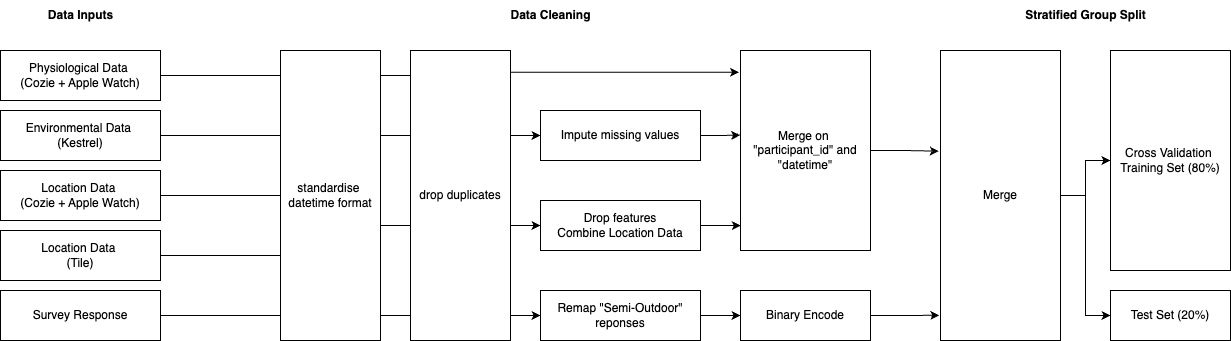

The diagram above was exported from draw.io. Its source (the exported page's mxGraphModel, read from the mxfile embedded in the PNG):
<mxGraphModel dx="1596" dy="737" grid="1" gridSize="10" guides="1" tooltips="1" connect="1" arrows="1" fold="1" page="1" pageScale="1" pageWidth="3300" pageHeight="4681" math="0" shadow="0">
  <root>
    <mxCell id="0" />
    <mxCell id="1" parent="0" />
    <mxCell id="uWdFGae2Fn44UjfEzBql-1" value="Physiological Data&amp;nbsp;&lt;div&gt;(Cozie + Apple Watch)&lt;/div&gt;" style="rounded=0;whiteSpace=wrap;html=1;" parent="1" vertex="1">
      <mxGeometry x="1110" y="520" width="160" height="50" as="geometry" />
    </mxCell>
    <mxCell id="uWdFGae2Fn44UjfEzBql-13" style="edgeStyle=orthogonalEdgeStyle;rounded=0;orthogonalLoop=1;jettySize=auto;html=1;entryX=0;entryY=0.5;entryDx=0;entryDy=0;" parent="1" source="uWdFGae2Fn44UjfEzBql-2" target="uWdFGae2Fn44UjfEzBql-12" edge="1">
      <mxGeometry relative="1" as="geometry" />
    </mxCell>
    <mxCell id="uWdFGae2Fn44UjfEzBql-2" value="Location Data&amp;nbsp;&lt;div&gt;(Cozie + Apple Watch)&lt;/div&gt;" style="rounded=0;whiteSpace=wrap;html=1;" parent="1" vertex="1">
      <mxGeometry x="1110" y="640" width="160" height="50" as="geometry" />
    </mxCell>
    <mxCell id="uWdFGae2Fn44UjfEzBql-14" style="edgeStyle=orthogonalEdgeStyle;rounded=0;orthogonalLoop=1;jettySize=auto;html=1;" parent="1" source="uWdFGae2Fn44UjfEzBql-3" target="uWdFGae2Fn44UjfEzBql-12" edge="1">
      <mxGeometry relative="1" as="geometry" />
    </mxCell>
    <mxCell id="uWdFGae2Fn44UjfEzBql-3" value="Location Data&amp;nbsp;&lt;div&gt;(Tile)&lt;/div&gt;" style="rounded=0;whiteSpace=wrap;html=1;" parent="1" vertex="1">
      <mxGeometry x="1110" y="700" width="160" height="50" as="geometry" />
    </mxCell>
    <mxCell id="uWdFGae2Fn44UjfEzBql-16" style="edgeStyle=orthogonalEdgeStyle;rounded=0;orthogonalLoop=1;jettySize=auto;html=1;entryX=0;entryY=0.5;entryDx=0;entryDy=0;" parent="1" source="uWdFGae2Fn44UjfEzBql-4" target="uWdFGae2Fn44UjfEzBql-15" edge="1">
      <mxGeometry relative="1" as="geometry" />
    </mxCell>
    <mxCell id="uWdFGae2Fn44UjfEzBql-4" value="Environmental Data&amp;nbsp;&lt;div&gt;(Kestrel)&lt;/div&gt;" style="rounded=0;whiteSpace=wrap;html=1;" parent="1" vertex="1">
      <mxGeometry x="1110" y="580" width="160" height="50" as="geometry" />
    </mxCell>
    <mxCell id="uWdFGae2Fn44UjfEzBql-6" value="Data Inputs" style="text;html=1;align=center;verticalAlign=middle;resizable=0;points=[];autosize=1;strokeColor=none;fillColor=none;fontStyle=1" parent="1" vertex="1">
      <mxGeometry x="1150" y="470" width="80" height="30" as="geometry" />
    </mxCell>
    <mxCell id="uWdFGae2Fn44UjfEzBql-7" value="Data Cleaning" style="text;html=1;align=center;verticalAlign=middle;resizable=0;points=[];autosize=1;strokeColor=none;fillColor=none;fontStyle=1" parent="1" vertex="1">
      <mxGeometry x="1610" y="470" width="100" height="30" as="geometry" />
    </mxCell>
    <mxCell id="uWdFGae2Fn44UjfEzBql-12" value="Drop features&lt;div&gt;Combine Location Data&lt;/div&gt;" style="rounded=0;whiteSpace=wrap;html=1;" parent="1" vertex="1">
      <mxGeometry x="1650" y="670" width="160" height="50" as="geometry" />
    </mxCell>
    <mxCell id="uWdFGae2Fn44UjfEzBql-15" value="Impute missing values" style="rounded=0;whiteSpace=wrap;html=1;" parent="1" vertex="1">
      <mxGeometry x="1650" y="580" width="160" height="50" as="geometry" />
    </mxCell>
    <mxCell id="uWdFGae2Fn44UjfEzBql-19" style="edgeStyle=orthogonalEdgeStyle;rounded=0;orthogonalLoop=1;jettySize=auto;html=1;" parent="1" source="uWdFGae2Fn44UjfEzBql-17" target="uWdFGae2Fn44UjfEzBql-18" edge="1">
      <mxGeometry relative="1" as="geometry" />
    </mxCell>
    <mxCell id="uWdFGae2Fn44UjfEzBql-17" value="Survey Response" style="rounded=0;whiteSpace=wrap;html=1;" parent="1" vertex="1">
      <mxGeometry x="1110" y="760" width="160" height="50" as="geometry" />
    </mxCell>
    <mxCell id="uWdFGae2Fn44UjfEzBql-22" style="edgeStyle=orthogonalEdgeStyle;rounded=0;orthogonalLoop=1;jettySize=auto;html=1;" parent="1" source="uWdFGae2Fn44UjfEzBql-18" target="uWdFGae2Fn44UjfEzBql-21" edge="1">
      <mxGeometry relative="1" as="geometry" />
    </mxCell>
    <mxCell id="uWdFGae2Fn44UjfEzBql-18" value="Remap &quot;Semi-Outdoor&quot; reponses" style="rounded=0;whiteSpace=wrap;html=1;" parent="1" vertex="1">
      <mxGeometry x="1650" y="760" width="160" height="50" as="geometry" />
    </mxCell>
    <mxCell id="uWdFGae2Fn44UjfEzBql-20" value="Merge on&amp;nbsp;&lt;div&gt;&quot;participant_id&quot; and &quot;datetime&quot;&lt;/div&gt;" style="rounded=0;whiteSpace=wrap;html=1;" parent="1" vertex="1">
      <mxGeometry x="1850" y="520" width="130" height="200" as="geometry" />
    </mxCell>
    <mxCell id="uWdFGae2Fn44UjfEzBql-21" value="Binary Encode" style="rounded=0;whiteSpace=wrap;html=1;" parent="1" vertex="1">
      <mxGeometry x="1850" y="760" width="130" height="50" as="geometry" />
    </mxCell>
    <mxCell id="uWdFGae2Fn44UjfEzBql-23" style="edgeStyle=orthogonalEdgeStyle;rounded=0;orthogonalLoop=1;jettySize=auto;html=1;entryX=-0.002;entryY=0.423;entryDx=0;entryDy=0;entryPerimeter=0;" parent="1" source="uWdFGae2Fn44UjfEzBql-15" target="uWdFGae2Fn44UjfEzBql-20" edge="1">
      <mxGeometry relative="1" as="geometry" />
    </mxCell>
    <mxCell id="uWdFGae2Fn44UjfEzBql-25" style="edgeStyle=orthogonalEdgeStyle;rounded=0;orthogonalLoop=1;jettySize=auto;html=1;entryX=-0.012;entryY=0.109;entryDx=0;entryDy=0;entryPerimeter=0;" parent="1" source="uWdFGae2Fn44UjfEzBql-1" target="uWdFGae2Fn44UjfEzBql-20" edge="1">
      <mxGeometry relative="1" as="geometry" />
    </mxCell>
    <mxCell id="uWdFGae2Fn44UjfEzBql-8" value="standardise&amp;nbsp;&lt;div&gt;datetime format&lt;/div&gt;" style="rounded=0;whiteSpace=wrap;html=1;" parent="1" vertex="1">
      <mxGeometry x="1390" y="520" width="100" height="290" as="geometry" />
    </mxCell>
    <mxCell id="uWdFGae2Fn44UjfEzBql-9" value="drop duplicates" style="rounded=0;whiteSpace=wrap;html=1;" parent="1" vertex="1">
      <mxGeometry x="1520" y="520" width="100" height="290" as="geometry" />
    </mxCell>
    <mxCell id="uWdFGae2Fn44UjfEzBql-27" value="Stratified Group Split" style="text;html=1;align=center;verticalAlign=middle;resizable=0;points=[];autosize=1;strokeColor=none;fillColor=none;fontStyle=1" parent="1" vertex="1">
      <mxGeometry x="2130" y="470" width="130" height="30" as="geometry" />
    </mxCell>
    <mxCell id="uWdFGae2Fn44UjfEzBql-34" style="edgeStyle=orthogonalEdgeStyle;rounded=0;orthogonalLoop=1;jettySize=auto;html=1;" parent="1" source="uWdFGae2Fn44UjfEzBql-28" target="uWdFGae2Fn44UjfEzBql-32" edge="1">
      <mxGeometry relative="1" as="geometry" />
    </mxCell>
    <mxCell id="uWdFGae2Fn44UjfEzBql-35" style="edgeStyle=orthogonalEdgeStyle;rounded=0;orthogonalLoop=1;jettySize=auto;html=1;" parent="1" source="uWdFGae2Fn44UjfEzBql-28" target="uWdFGae2Fn44UjfEzBql-33" edge="1">
      <mxGeometry relative="1" as="geometry" />
    </mxCell>
    <mxCell id="uWdFGae2Fn44UjfEzBql-28" value="Merge" style="rounded=0;whiteSpace=wrap;html=1;" parent="1" vertex="1">
      <mxGeometry x="2050" y="520" width="120" height="290" as="geometry" />
    </mxCell>
    <mxCell id="uWdFGae2Fn44UjfEzBql-30" style="edgeStyle=orthogonalEdgeStyle;rounded=0;orthogonalLoop=1;jettySize=auto;html=1;entryX=-0.014;entryY=0.347;entryDx=0;entryDy=0;entryPerimeter=0;" parent="1" source="uWdFGae2Fn44UjfEzBql-20" target="uWdFGae2Fn44UjfEzBql-28" edge="1">
      <mxGeometry relative="1" as="geometry">
        <mxPoint x="2050" y="650" as="targetPoint" />
      </mxGeometry>
    </mxCell>
    <mxCell id="uWdFGae2Fn44UjfEzBql-31" style="edgeStyle=orthogonalEdgeStyle;rounded=0;orthogonalLoop=1;jettySize=auto;html=1;entryX=-0.01;entryY=0.913;entryDx=0;entryDy=0;entryPerimeter=0;" parent="1" source="uWdFGae2Fn44UjfEzBql-21" target="uWdFGae2Fn44UjfEzBql-28" edge="1">
      <mxGeometry relative="1" as="geometry">
        <mxPoint x="1990" y="830" as="targetPoint" />
      </mxGeometry>
    </mxCell>
    <mxCell id="uWdFGae2Fn44UjfEzBql-32" value="Cross Validation&amp;nbsp;&lt;div&gt;Training Set (80%)&lt;/div&gt;" style="rounded=0;whiteSpace=wrap;html=1;" parent="1" vertex="1">
      <mxGeometry x="2220" y="520" width="120" height="220" as="geometry" />
    </mxCell>
    <mxCell id="uWdFGae2Fn44UjfEzBql-33" value="&lt;div&gt;Test Set (20%)&lt;/div&gt;" style="rounded=0;whiteSpace=wrap;html=1;" parent="1" vertex="1">
      <mxGeometry x="2220" y="760" width="120" height="50" as="geometry" />
    </mxCell>
    <mxCell id="VQ9fH2oxmo-JXIguFevR-1" style="edgeStyle=orthogonalEdgeStyle;rounded=0;orthogonalLoop=1;jettySize=auto;html=1;exitX=1;exitY=0.5;exitDx=0;exitDy=0;entryX=0.002;entryY=0.875;entryDx=0;entryDy=0;entryPerimeter=0;" edge="1" parent="1" source="uWdFGae2Fn44UjfEzBql-12" target="uWdFGae2Fn44UjfEzBql-20">
      <mxGeometry relative="1" as="geometry" />
    </mxCell>
  </root>
</mxGraphModel>